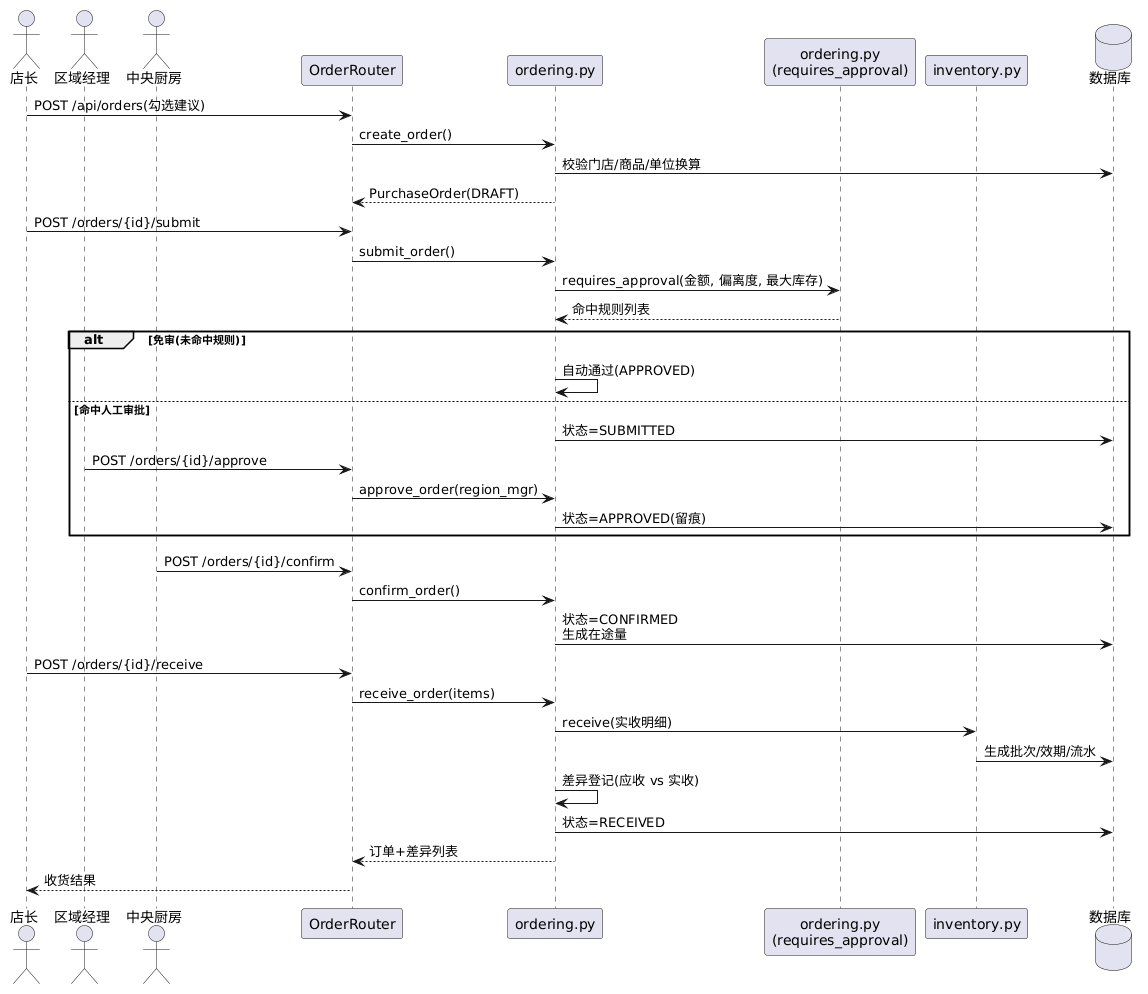

The diagram above was rendered by PlantUML. Its source (embedded in the PNG):
@startuml
skinparam backgroundColor #FFFFFF
actor 店长 as SM
actor 区域经理 as RM
actor 中央厨房 as WH
participant "OrderRouter" as RT
participant "ordering.py" as SV
participant "ordering.py\n(requires_approval)" as AR
participant "inventory.py" as INV
database "数据库" as DB

SM -> RT : POST /api/orders(勾选建议)
RT -> SV : create_order()
SV -> DB : 校验门店/商品/单位换算
SV --> RT : PurchaseOrder(DRAFT)
SM -> RT : POST /orders/{id}/submit
RT -> SV : submit_order()
SV -> AR : requires_approval(金额, 偏离度, 最大库存)
AR --> SV : 命中规则列表
alt 免审(未命中规则)
  SV -> SV : 自动通过(APPROVED)
else 命中人工审批
  SV -> DB : 状态=SUBMITTED
  RM -> RT : POST /orders/{id}/approve
  RT -> SV : approve_order(region_mgr)
  SV -> DB : 状态=APPROVED(留痕)
end
WH -> RT : POST /orders/{id}/confirm
RT -> SV : confirm_order()
SV -> DB : 状态=CONFIRMED\n生成在途量
SM -> RT : POST /orders/{id}/receive
RT -> SV : receive_order(items)
SV -> INV : receive(实收明细)
INV -> DB : 生成批次/效期/流水
SV -> SV : 差异登记(应收 vs 实收)
SV -> DB : 状态=RECEIVED
SV --> RT : 订单+差异列表
RT --> SM : 收货结果
@enduml